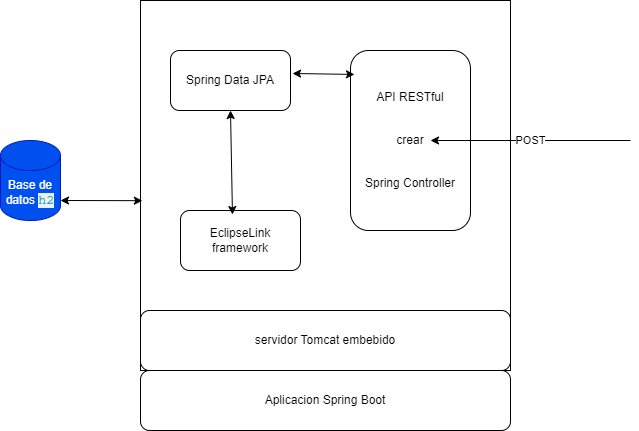

The diagram above was exported from draw.io. Its source (the exported page's mxGraphModel, read from the mxfile embedded in the PNG):
<mxGraphModel dx="864" dy="508" grid="1" gridSize="10" guides="1" tooltips="1" connect="1" arrows="1" fold="1" page="1" pageScale="1" pageWidth="827" pageHeight="1169" math="0" shadow="0">
  <root>
    <mxCell id="0" />
    <mxCell id="1" parent="0" />
    <mxCell id="pLJw4DXUopycQ5eBUkut-1" value="Base de datos&amp;nbsp;&lt;span style=&quot;color: rgb(42, 161, 152); background-color: rgb(232, 242, 254); font-family: &amp;quot;Courier New&amp;quot;; font-size: 10pt; white-space: pre;&quot;&gt;h2&lt;/span&gt;" style="shape=cylinder3;whiteSpace=wrap;html=1;boundedLbl=1;backgroundOutline=1;size=15;fillColor=#0050ef;fontColor=#ffffff;strokeColor=#001DBC;" vertex="1" parent="1">
      <mxGeometry x="90" y="210" width="60" height="80" as="geometry" />
    </mxCell>
    <mxCell id="pLJw4DXUopycQ5eBUkut-2" value="" style="whiteSpace=wrap;html=1;aspect=fixed;" vertex="1" parent="1">
      <mxGeometry x="230" y="70" width="370" height="370" as="geometry" />
    </mxCell>
    <mxCell id="pLJw4DXUopycQ5eBUkut-3" value="Spring Data JPA" style="rounded=1;whiteSpace=wrap;html=1;" vertex="1" parent="1">
      <mxGeometry x="260" y="120" width="120" height="60" as="geometry" />
    </mxCell>
    <mxCell id="pLJw4DXUopycQ5eBUkut-5" value="API RESTful&lt;div&gt;&lt;br&gt;&lt;/div&gt;&lt;div&gt;&lt;br&gt;&lt;/div&gt;&lt;div&gt;crear&lt;/div&gt;&lt;div&gt;&lt;br&gt;&lt;/div&gt;&lt;div&gt;&lt;br&gt;&lt;/div&gt;&lt;div&gt;Spring Controller&lt;/div&gt;" style="rounded=1;whiteSpace=wrap;html=1;" vertex="1" parent="1">
      <mxGeometry x="440" y="120" width="120" height="180" as="geometry" />
    </mxCell>
    <mxCell id="pLJw4DXUopycQ5eBUkut-6" value="POST" style="endArrow=classic;html=1;rounded=0;" edge="1" parent="1">
      <mxGeometry width="50" height="50" relative="1" as="geometry">
        <mxPoint x="720" y="210" as="sourcePoint" />
        <mxPoint x="520" y="210" as="targetPoint" />
        <Array as="points">
          <mxPoint x="720" y="210" />
        </Array>
      </mxGeometry>
    </mxCell>
    <mxCell id="pLJw4DXUopycQ5eBUkut-7" value="" style="endArrow=classic;startArrow=classic;html=1;rounded=0;exitX=1.017;exitY=0.383;exitDx=0;exitDy=0;exitPerimeter=0;entryX=0.033;entryY=0.133;entryDx=0;entryDy=0;entryPerimeter=0;" edge="1" parent="1" source="pLJw4DXUopycQ5eBUkut-3" target="pLJw4DXUopycQ5eBUkut-5">
      <mxGeometry width="50" height="50" relative="1" as="geometry">
        <mxPoint x="390" y="190" as="sourcePoint" />
        <mxPoint x="440" y="140" as="targetPoint" />
      </mxGeometry>
    </mxCell>
    <mxCell id="pLJw4DXUopycQ5eBUkut-8" value="" style="endArrow=classic;startArrow=classic;html=1;rounded=0;entryX=0.005;entryY=0.541;entryDx=0;entryDy=0;entryPerimeter=0;" edge="1" parent="1" target="pLJw4DXUopycQ5eBUkut-2">
      <mxGeometry width="50" height="50" relative="1" as="geometry">
        <mxPoint x="150" y="270" as="sourcePoint" />
        <mxPoint x="200" y="220" as="targetPoint" />
      </mxGeometry>
    </mxCell>
    <mxCell id="pLJw4DXUopycQ5eBUkut-9" value="EclipseLink framework" style="rounded=1;whiteSpace=wrap;html=1;" vertex="1" parent="1">
      <mxGeometry x="270" y="280" width="120" height="60" as="geometry" />
    </mxCell>
    <mxCell id="pLJw4DXUopycQ5eBUkut-10" value="" style="endArrow=classic;startArrow=classic;html=1;rounded=0;exitX=0.433;exitY=0.067;exitDx=0;exitDy=0;exitPerimeter=0;" edge="1" parent="1" source="pLJw4DXUopycQ5eBUkut-9">
      <mxGeometry width="50" height="50" relative="1" as="geometry">
        <mxPoint x="270" y="230" as="sourcePoint" />
        <mxPoint x="320" y="180" as="targetPoint" />
      </mxGeometry>
    </mxCell>
    <mxCell id="pLJw4DXUopycQ5eBUkut-16" value="servidor Tomcat embebido" style="rounded=1;whiteSpace=wrap;html=1;" vertex="1" parent="1">
      <mxGeometry x="230" y="380" width="370" height="60" as="geometry" />
    </mxCell>
    <mxCell id="pLJw4DXUopycQ5eBUkut-18" value="Aplicacion Spring Boot" style="rounded=1;whiteSpace=wrap;html=1;" vertex="1" parent="1">
      <mxGeometry x="230" y="440" width="370" height="60" as="geometry" />
    </mxCell>
  </root>
</mxGraphModel>